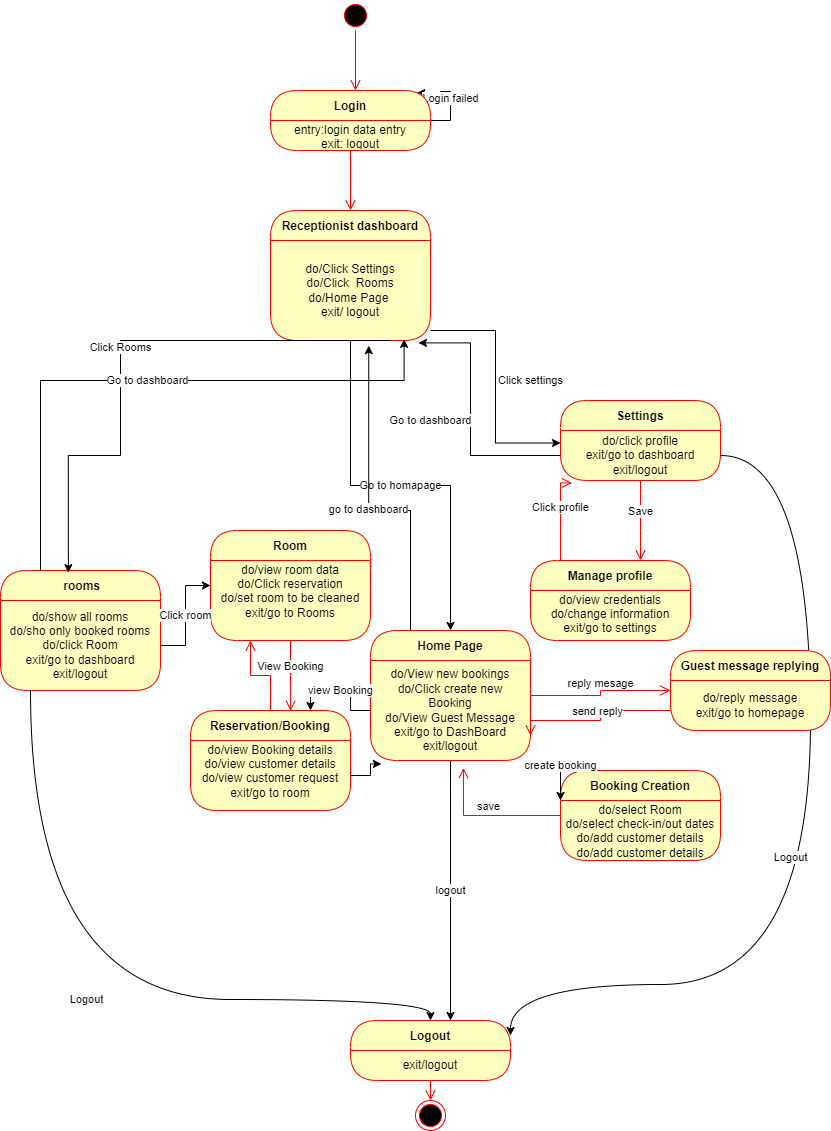

The diagram above was exported from draw.io. Its source (the exported page's mxGraphModel, read from the mxfile embedded in the PNG):
<mxGraphModel dx="871" dy="911" grid="1" gridSize="10" guides="1" tooltips="1" connect="1" arrows="1" fold="1" page="1" pageScale="1" pageWidth="827" pageHeight="1169" math="0" shadow="0">
  <root>
    <mxCell id="0" />
    <mxCell id="1" parent="0" />
    <mxCell id="pKNO9WRyYffHRGq1I5Np-2" value="" style="ellipse;html=1;shape=startState;fillColor=#000000;strokeColor=#ff0000;" parent="1" vertex="1">
      <mxGeometry x="350" y="80" width="30" height="30" as="geometry" />
    </mxCell>
    <mxCell id="pKNO9WRyYffHRGq1I5Np-3" value="" style="edgeStyle=orthogonalEdgeStyle;html=1;verticalAlign=bottom;endArrow=open;endSize=8;strokeColor=#ff0000;rounded=0;" parent="1" source="pKNO9WRyYffHRGq1I5Np-2" edge="1">
      <mxGeometry relative="1" as="geometry">
        <mxPoint x="365" y="170" as="targetPoint" />
      </mxGeometry>
    </mxCell>
    <mxCell id="cAC0aHn_tYgG5kaliEdD-80" value="Login failed" style="edgeStyle=orthogonalEdgeStyle;rounded=0;orthogonalLoop=1;jettySize=auto;html=1;entryX=0.914;entryY=0.042;entryDx=0;entryDy=0;entryPerimeter=0;" edge="1" parent="1" source="pKNO9WRyYffHRGq1I5Np-4" target="pKNO9WRyYffHRGq1I5Np-4">
      <mxGeometry relative="1" as="geometry">
        <mxPoint x="450" y="170" as="targetPoint" />
        <Array as="points">
          <mxPoint x="460" y="200" />
          <mxPoint x="460" y="171" />
          <mxPoint x="450" y="171" />
          <mxPoint x="450" y="173" />
        </Array>
      </mxGeometry>
    </mxCell>
    <mxCell id="pKNO9WRyYffHRGq1I5Np-4" value="Login" style="swimlane;fontStyle=1;align=center;verticalAlign=middle;childLayout=stackLayout;horizontal=1;startSize=30;horizontalStack=0;resizeParent=0;resizeLast=1;container=0;fontColor=#000000;collapsible=0;rounded=1;arcSize=30;strokeColor=#ff0000;fillColor=#ffffc0;swimlaneFillColor=#ffffc0;dropTarget=0;" parent="1" vertex="1">
      <mxGeometry x="280" y="170" width="160" height="60" as="geometry" />
    </mxCell>
    <mxCell id="pKNO9WRyYffHRGq1I5Np-5" value="entry:login data entry&lt;div&gt;exit: logout&lt;/div&gt;" style="text;html=1;strokeColor=none;fillColor=none;align=center;verticalAlign=middle;spacingLeft=4;spacingRight=4;whiteSpace=wrap;overflow=hidden;rotatable=0;fontColor=#000000;" parent="pKNO9WRyYffHRGq1I5Np-4" vertex="1">
      <mxGeometry y="30" width="160" height="30" as="geometry" />
    </mxCell>
    <mxCell id="pKNO9WRyYffHRGq1I5Np-6" value="" style="edgeStyle=orthogonalEdgeStyle;html=1;verticalAlign=bottom;endArrow=open;endSize=8;strokeColor=#ff0000;rounded=0;entryX=0.5;entryY=0;entryDx=0;entryDy=0;" parent="1" source="pKNO9WRyYffHRGq1I5Np-4" target="pKNO9WRyYffHRGq1I5Np-7" edge="1">
      <mxGeometry relative="1" as="geometry">
        <mxPoint x="370" y="290" as="targetPoint" />
      </mxGeometry>
    </mxCell>
    <mxCell id="pKNO9WRyYffHRGq1I5Np-7" value="Receptionist dashboard" style="swimlane;fontStyle=1;align=center;verticalAlign=middle;childLayout=stackLayout;horizontal=1;startSize=30;horizontalStack=0;resizeParent=0;resizeLast=1;container=0;fontColor=#000000;collapsible=0;rounded=1;arcSize=30;strokeColor=#ff0000;fillColor=#ffffc0;swimlaneFillColor=#ffffc0;dropTarget=0;" parent="1" vertex="1">
      <mxGeometry x="280" y="290" width="160" height="130" as="geometry" />
    </mxCell>
    <mxCell id="pKNO9WRyYffHRGq1I5Np-10" value="do/Click Settings&lt;div&gt;do/Click&amp;nbsp; Rooms&lt;/div&gt;&lt;div&gt;do/Home Page&amp;nbsp;&lt;/div&gt;&lt;div&gt;exit/ logout&lt;/div&gt;" style="text;html=1;strokeColor=none;fillColor=none;align=center;verticalAlign=middle;spacingLeft=4;spacingRight=4;whiteSpace=wrap;overflow=hidden;rotatable=0;fontColor=#000000;" parent="pKNO9WRyYffHRGq1I5Np-7" vertex="1">
      <mxGeometry y="30" width="160" height="100" as="geometry" />
    </mxCell>
    <mxCell id="pKNO9WRyYffHRGq1I5Np-37" value="Settings" style="swimlane;fontStyle=1;align=center;verticalAlign=middle;childLayout=stackLayout;horizontal=1;startSize=30;horizontalStack=0;resizeParent=0;resizeLast=1;container=0;fontColor=#000000;collapsible=0;rounded=1;arcSize=30;strokeColor=#ff0000;fillColor=#ffffc0;swimlaneFillColor=#ffffc0;dropTarget=0;" parent="1" vertex="1">
      <mxGeometry x="570" y="480" width="160" height="80" as="geometry" />
    </mxCell>
    <mxCell id="pKNO9WRyYffHRGq1I5Np-38" value="do/click profile&lt;div&gt;exit/go to dashboard&lt;/div&gt;&lt;div&gt;exit/logout&lt;/div&gt;" style="text;html=1;strokeColor=none;fillColor=none;align=center;verticalAlign=middle;spacingLeft=4;spacingRight=4;whiteSpace=wrap;overflow=hidden;rotatable=0;fontColor=#000000;" parent="pKNO9WRyYffHRGq1I5Np-37" vertex="1">
      <mxGeometry y="30" width="160" height="50" as="geometry" />
    </mxCell>
    <mxCell id="pKNO9WRyYffHRGq1I5Np-39" value="Save" style="edgeStyle=orthogonalEdgeStyle;html=1;verticalAlign=bottom;endArrow=open;endSize=8;strokeColor=#ff0000;rounded=0;" parent="1" source="pKNO9WRyYffHRGq1I5Np-37" target="pKNO9WRyYffHRGq1I5Np-40" edge="1">
      <mxGeometry relative="1" as="geometry">
        <mxPoint x="650" y="600" as="targetPoint" />
        <Array as="points">
          <mxPoint x="650" y="610" />
          <mxPoint x="650" y="610" />
        </Array>
      </mxGeometry>
    </mxCell>
    <mxCell id="pKNO9WRyYffHRGq1I5Np-40" value="Manage profile" style="swimlane;fontStyle=1;align=center;verticalAlign=middle;childLayout=stackLayout;horizontal=1;startSize=30;horizontalStack=0;resizeParent=0;resizeLast=1;container=0;fontColor=#000000;collapsible=0;rounded=1;arcSize=30;strokeColor=#ff0000;fillColor=#ffffc0;swimlaneFillColor=#ffffc0;dropTarget=0;" parent="1" vertex="1">
      <mxGeometry x="540" y="640" width="160" height="80" as="geometry" />
    </mxCell>
    <mxCell id="pKNO9WRyYffHRGq1I5Np-41" value="do/view credentials&lt;div&gt;do/change information&lt;/div&gt;&lt;div&gt;exit/go to settings&lt;br&gt;&lt;div&gt;&lt;br&gt;&lt;/div&gt;&lt;/div&gt;" style="text;html=1;strokeColor=none;fillColor=none;align=center;verticalAlign=middle;spacingLeft=4;spacingRight=4;whiteSpace=wrap;overflow=hidden;rotatable=0;fontColor=#000000;" parent="pKNO9WRyYffHRGq1I5Np-40" vertex="1">
      <mxGeometry y="30" width="160" height="50" as="geometry" />
    </mxCell>
    <mxCell id="pKNO9WRyYffHRGq1I5Np-42" value="Click profile" style="edgeStyle=orthogonalEdgeStyle;html=1;verticalAlign=bottom;endArrow=open;endSize=8;strokeColor=#ff0000;rounded=0;entryX=0.071;entryY=1.048;entryDx=0;entryDy=0;entryPerimeter=0;" parent="1" source="pKNO9WRyYffHRGq1I5Np-40" target="pKNO9WRyYffHRGq1I5Np-38" edge="1">
      <mxGeometry relative="1" as="geometry">
        <mxPoint x="480" y="580" as="targetPoint" />
        <Array as="points">
          <mxPoint x="570" y="562" />
        </Array>
      </mxGeometry>
    </mxCell>
    <mxCell id="pKNO9WRyYffHRGq1I5Np-43" value="Click settings" style="edgeStyle=orthogonalEdgeStyle;rounded=0;orthogonalLoop=1;jettySize=auto;html=1;entryX=0;entryY=0.25;entryDx=0;entryDy=0;" parent="1" source="pKNO9WRyYffHRGq1I5Np-10" target="pKNO9WRyYffHRGq1I5Np-38" edge="1">
      <mxGeometry x="-0.0514" y="35" relative="1" as="geometry">
        <Array as="points">
          <mxPoint x="505" y="410" />
          <mxPoint x="505" y="523" />
        </Array>
        <mxPoint as="offset" />
      </mxGeometry>
    </mxCell>
    <mxCell id="pKNO9WRyYffHRGq1I5Np-44" value="Go to dashboard" style="edgeStyle=orthogonalEdgeStyle;rounded=0;orthogonalLoop=1;jettySize=auto;html=1;entryX=0.925;entryY=1.024;entryDx=0;entryDy=0;entryPerimeter=0;" parent="1" source="pKNO9WRyYffHRGq1I5Np-38" target="pKNO9WRyYffHRGq1I5Np-10" edge="1">
      <mxGeometry x="-0.0185" y="40" relative="1" as="geometry">
        <Array as="points">
          <mxPoint x="480" y="535" />
          <mxPoint x="480" y="422" />
        </Array>
        <mxPoint as="offset" />
      </mxGeometry>
    </mxCell>
    <mxCell id="pKNO9WRyYffHRGq1I5Np-45" value=" rooms" style="swimlane;fontStyle=1;align=center;verticalAlign=middle;childLayout=stackLayout;horizontal=1;startSize=30;horizontalStack=0;resizeParent=0;resizeLast=1;container=0;fontColor=#000000;collapsible=0;rounded=1;arcSize=30;strokeColor=#ff0000;fillColor=#ffffc0;swimlaneFillColor=#ffffc0;dropTarget=0;" parent="1" vertex="1">
      <mxGeometry x="10" y="650" width="160" height="120" as="geometry" />
    </mxCell>
    <mxCell id="pKNO9WRyYffHRGq1I5Np-46" value="&lt;div&gt;do/show all rooms&lt;/div&gt;&lt;div&gt;do/sho only booked rooms&lt;/div&gt;do/click Room&lt;div&gt;exit/go to dashboard&lt;/div&gt;&lt;div&gt;exit/logout&lt;/div&gt;" style="text;html=1;strokeColor=none;fillColor=none;align=center;verticalAlign=middle;spacingLeft=4;spacingRight=4;whiteSpace=wrap;overflow=hidden;rotatable=0;fontColor=#000000;" parent="pKNO9WRyYffHRGq1I5Np-45" vertex="1">
      <mxGeometry y="30" width="160" height="90" as="geometry" />
    </mxCell>
    <mxCell id="pKNO9WRyYffHRGq1I5Np-51" value="Click Rooms" style="edgeStyle=orthogonalEdgeStyle;rounded=0;orthogonalLoop=1;jettySize=auto;html=1;exitX=0.75;exitY=1;exitDx=0;exitDy=0;entryX=0.424;entryY=0.018;entryDx=0;entryDy=0;entryPerimeter=0;" parent="1" source="pKNO9WRyYffHRGq1I5Np-10" target="pKNO9WRyYffHRGq1I5Np-45" edge="1">
      <mxGeometry relative="1" as="geometry">
        <Array as="points">
          <mxPoint x="130" y="420" />
          <mxPoint x="130" y="535" />
          <mxPoint x="78" y="535" />
        </Array>
      </mxGeometry>
    </mxCell>
    <mxCell id="pKNO9WRyYffHRGq1I5Np-52" value="Go to dashboard" style="edgeStyle=orthogonalEdgeStyle;rounded=0;orthogonalLoop=1;jettySize=auto;html=1;entryX=0.835;entryY=0.988;entryDx=0;entryDy=0;entryPerimeter=0;" parent="1" source="pKNO9WRyYffHRGq1I5Np-45" target="pKNO9WRyYffHRGq1I5Np-10" edge="1">
      <mxGeometry relative="1" as="geometry">
        <Array as="points">
          <mxPoint x="50" y="460" />
          <mxPoint x="414" y="460" />
        </Array>
      </mxGeometry>
    </mxCell>
    <mxCell id="pKNO9WRyYffHRGq1I5Np-53" value="Logout" style="swimlane;fontStyle=1;align=center;verticalAlign=middle;childLayout=stackLayout;horizontal=1;startSize=30;horizontalStack=0;resizeParent=0;resizeLast=1;container=0;fontColor=#000000;collapsible=0;rounded=1;arcSize=30;strokeColor=#ff0000;fillColor=#ffffc0;swimlaneFillColor=#ffffc0;dropTarget=0;" parent="1" vertex="1">
      <mxGeometry x="360" y="1100" width="160" height="60" as="geometry" />
    </mxCell>
    <mxCell id="pKNO9WRyYffHRGq1I5Np-54" value="exit/logout" style="text;html=1;strokeColor=none;fillColor=none;align=center;verticalAlign=middle;spacingLeft=4;spacingRight=4;whiteSpace=wrap;overflow=hidden;rotatable=0;fontColor=#000000;" parent="pKNO9WRyYffHRGq1I5Np-53" vertex="1">
      <mxGeometry y="30" width="160" height="30" as="geometry" />
    </mxCell>
    <mxCell id="pKNO9WRyYffHRGq1I5Np-55" value="" style="edgeStyle=orthogonalEdgeStyle;html=1;verticalAlign=bottom;endArrow=open;endSize=8;strokeColor=#ff0000;rounded=0;entryX=0.5;entryY=0;entryDx=0;entryDy=0;" parent="1" source="pKNO9WRyYffHRGq1I5Np-53" target="pKNO9WRyYffHRGq1I5Np-56" edge="1">
      <mxGeometry relative="1" as="geometry">
        <mxPoint x="440" y="1169" as="targetPoint" />
      </mxGeometry>
    </mxCell>
    <mxCell id="pKNO9WRyYffHRGq1I5Np-56" value="" style="ellipse;html=1;shape=endState;fillColor=#000000;strokeColor=#ff0000;" parent="1" vertex="1">
      <mxGeometry x="425" y="1180" width="30" height="30" as="geometry" />
    </mxCell>
    <mxCell id="pKNO9WRyYffHRGq1I5Np-61" value="Logout" style="edgeStyle=orthogonalEdgeStyle;rounded=0;orthogonalLoop=1;jettySize=auto;html=1;entryX=1;entryY=0.25;entryDx=0;entryDy=0;curved=1;" parent="1" source="pKNO9WRyYffHRGq1I5Np-38" target="pKNO9WRyYffHRGq1I5Np-53" edge="1">
      <mxGeometry x="0.0142" y="-20" relative="1" as="geometry">
        <Array as="points">
          <mxPoint x="820" y="535" />
          <mxPoint x="820" y="1064" />
          <mxPoint x="520" y="1064" />
        </Array>
        <mxPoint as="offset" />
      </mxGeometry>
    </mxCell>
    <mxCell id="pKNO9WRyYffHRGq1I5Np-62" value="Logout" style="edgeStyle=orthogonalEdgeStyle;rounded=0;orthogonalLoop=1;jettySize=auto;html=1;curved=1;" parent="1" source="pKNO9WRyYffHRGq1I5Np-46" target="pKNO9WRyYffHRGq1I5Np-53" edge="1">
      <mxGeometry relative="1" as="geometry">
        <Array as="points">
          <mxPoint x="40" y="1079" />
          <mxPoint x="440" y="1079" />
        </Array>
      </mxGeometry>
    </mxCell>
    <mxCell id="cAC0aHn_tYgG5kaliEdD-57" value="Room" style="swimlane;fontStyle=1;align=center;verticalAlign=middle;childLayout=stackLayout;horizontal=1;startSize=30;horizontalStack=0;resizeParent=0;resizeLast=1;container=0;fontColor=#000000;collapsible=0;rounded=1;arcSize=30;strokeColor=#ff0000;fillColor=#ffffc0;swimlaneFillColor=#ffffc0;dropTarget=0;" vertex="1" parent="1">
      <mxGeometry x="220" y="610" width="160" height="110" as="geometry" />
    </mxCell>
    <mxCell id="cAC0aHn_tYgG5kaliEdD-58" value="do/view room data&lt;div&gt;do/Click reservation&lt;/div&gt;&lt;div&gt;do/set room to be cleaned&lt;/div&gt;&lt;div&gt;exit/go to Rooms&lt;/div&gt;&lt;div&gt;&lt;br&gt;&lt;/div&gt;&lt;div&gt;&lt;br&gt;&lt;/div&gt;&lt;div&gt;&lt;br&gt;&lt;/div&gt;" style="text;html=1;strokeColor=none;fillColor=none;align=center;verticalAlign=middle;spacingLeft=4;spacingRight=4;whiteSpace=wrap;overflow=hidden;rotatable=0;fontColor=#000000;" vertex="1" parent="cAC0aHn_tYgG5kaliEdD-57">
      <mxGeometry y="30" width="160" height="80" as="geometry" />
    </mxCell>
    <mxCell id="cAC0aHn_tYgG5kaliEdD-59" value="View Booking" style="edgeStyle=orthogonalEdgeStyle;html=1;verticalAlign=bottom;endArrow=open;endSize=8;strokeColor=#ff0000;rounded=0;entryX=0.626;entryY=0.004;entryDx=0;entryDy=0;entryPerimeter=0;" edge="1" source="cAC0aHn_tYgG5kaliEdD-57" parent="1" target="cAC0aHn_tYgG5kaliEdD-60">
      <mxGeometry relative="1" as="geometry">
        <mxPoint x="300" y="770" as="targetPoint" />
      </mxGeometry>
    </mxCell>
    <mxCell id="cAC0aHn_tYgG5kaliEdD-60" value="Reservation/Booking" style="swimlane;fontStyle=1;align=center;verticalAlign=middle;childLayout=stackLayout;horizontal=1;startSize=30;horizontalStack=0;resizeParent=0;resizeLast=1;container=0;fontColor=#000000;collapsible=0;rounded=1;arcSize=30;strokeColor=#ff0000;fillColor=#ffffc0;swimlaneFillColor=#ffffc0;dropTarget=0;" vertex="1" parent="1">
      <mxGeometry x="200" y="790" width="160" height="100" as="geometry" />
    </mxCell>
    <mxCell id="cAC0aHn_tYgG5kaliEdD-61" value="do/view Booking details&lt;div&gt;do/view customer details&lt;/div&gt;&lt;div&gt;do/view customer request&lt;/div&gt;&lt;div&gt;exit/go to room&lt;/div&gt;&lt;div&gt;&lt;br&gt;&lt;/div&gt;" style="text;html=1;strokeColor=none;fillColor=none;align=center;verticalAlign=middle;spacingLeft=4;spacingRight=4;whiteSpace=wrap;overflow=hidden;rotatable=0;fontColor=#000000;" vertex="1" parent="cAC0aHn_tYgG5kaliEdD-60">
      <mxGeometry y="30" width="160" height="70" as="geometry" />
    </mxCell>
    <mxCell id="cAC0aHn_tYgG5kaliEdD-62" value="" style="edgeStyle=orthogonalEdgeStyle;html=1;verticalAlign=bottom;endArrow=open;endSize=8;strokeColor=#ff0000;rounded=0;entryX=0.25;entryY=1;entryDx=0;entryDy=0;" edge="1" source="cAC0aHn_tYgG5kaliEdD-60" parent="1" target="cAC0aHn_tYgG5kaliEdD-58">
      <mxGeometry relative="1" as="geometry">
        <mxPoint x="280" y="910" as="targetPoint" />
      </mxGeometry>
    </mxCell>
    <mxCell id="cAC0aHn_tYgG5kaliEdD-63" value="Click room" style="edgeStyle=orthogonalEdgeStyle;rounded=0;orthogonalLoop=1;jettySize=auto;html=1;" edge="1" parent="1" source="pKNO9WRyYffHRGq1I5Np-46" target="cAC0aHn_tYgG5kaliEdD-57">
      <mxGeometry relative="1" as="geometry" />
    </mxCell>
    <mxCell id="cAC0aHn_tYgG5kaliEdD-64" value="Home Page" style="swimlane;fontStyle=1;align=center;verticalAlign=middle;childLayout=stackLayout;horizontal=1;startSize=30;horizontalStack=0;resizeParent=0;resizeLast=1;container=0;fontColor=#000000;collapsible=0;rounded=1;arcSize=30;strokeColor=#ff0000;fillColor=#ffffc0;swimlaneFillColor=#ffffc0;dropTarget=0;" vertex="1" parent="1">
      <mxGeometry x="380" y="710" width="160" height="130" as="geometry" />
    </mxCell>
    <mxCell id="cAC0aHn_tYgG5kaliEdD-65" value="do/View new bookings&lt;div&gt;do/Click create new Booking&lt;/div&gt;&lt;div&gt;do/View Guest Message&lt;/div&gt;&lt;div&gt;exit/go to DashBoard&lt;/div&gt;&lt;div&gt;exit/logout&lt;/div&gt;" style="text;html=1;strokeColor=none;fillColor=none;align=center;verticalAlign=middle;spacingLeft=4;spacingRight=4;whiteSpace=wrap;overflow=hidden;rotatable=0;fontColor=#000000;" vertex="1" parent="cAC0aHn_tYgG5kaliEdD-64">
      <mxGeometry y="30" width="160" height="100" as="geometry" />
    </mxCell>
    <mxCell id="cAC0aHn_tYgG5kaliEdD-66" value="reply mesage" style="edgeStyle=orthogonalEdgeStyle;html=1;verticalAlign=bottom;endArrow=open;endSize=8;strokeColor=#ff0000;rounded=0;" edge="1" source="cAC0aHn_tYgG5kaliEdD-64" parent="1" target="cAC0aHn_tYgG5kaliEdD-68">
      <mxGeometry relative="1" as="geometry">
        <mxPoint x="470" y="910" as="targetPoint" />
      </mxGeometry>
    </mxCell>
    <mxCell id="cAC0aHn_tYgG5kaliEdD-68" value="Guest message replying" style="swimlane;fontStyle=1;align=center;verticalAlign=middle;childLayout=stackLayout;horizontal=1;startSize=30;horizontalStack=0;resizeParent=0;resizeLast=1;container=0;fontColor=#000000;collapsible=0;rounded=1;arcSize=30;strokeColor=#ff0000;fillColor=#ffffc0;swimlaneFillColor=#ffffc0;dropTarget=0;" vertex="1" parent="1">
      <mxGeometry x="680" y="730" width="160" height="80" as="geometry" />
    </mxCell>
    <mxCell id="cAC0aHn_tYgG5kaliEdD-69" value="do/reply message&lt;div&gt;exit/go to homepage&lt;/div&gt;" style="text;html=1;strokeColor=none;fillColor=none;align=center;verticalAlign=middle;spacingLeft=4;spacingRight=4;whiteSpace=wrap;overflow=hidden;rotatable=0;fontColor=#000000;" vertex="1" parent="cAC0aHn_tYgG5kaliEdD-68">
      <mxGeometry y="30" width="160" height="50" as="geometry" />
    </mxCell>
    <mxCell id="cAC0aHn_tYgG5kaliEdD-70" value="send reply" style="edgeStyle=orthogonalEdgeStyle;html=1;verticalAlign=bottom;endArrow=open;endSize=8;strokeColor=#ff0000;rounded=0;entryX=1;entryY=0.75;entryDx=0;entryDy=0;" edge="1" source="cAC0aHn_tYgG5kaliEdD-68" parent="1" target="cAC0aHn_tYgG5kaliEdD-65">
      <mxGeometry relative="1" as="geometry">
        <mxPoint x="610" y="940" as="targetPoint" />
        <Array as="points">
          <mxPoint x="610" y="790" />
          <mxPoint x="610" y="800" />
        </Array>
      </mxGeometry>
    </mxCell>
    <mxCell id="cAC0aHn_tYgG5kaliEdD-71" value="Go to homapage" style="edgeStyle=orthogonalEdgeStyle;rounded=0;orthogonalLoop=1;jettySize=auto;html=1;entryX=0.5;entryY=0;entryDx=0;entryDy=0;" edge="1" parent="1" source="pKNO9WRyYffHRGq1I5Np-10" target="cAC0aHn_tYgG5kaliEdD-64">
      <mxGeometry relative="1" as="geometry" />
    </mxCell>
    <mxCell id="cAC0aHn_tYgG5kaliEdD-72" value="Booking Creation" style="swimlane;fontStyle=1;align=center;verticalAlign=middle;childLayout=stackLayout;horizontal=1;startSize=30;horizontalStack=0;resizeParent=0;resizeLast=1;container=0;fontColor=#000000;collapsible=0;rounded=1;arcSize=30;strokeColor=#ff0000;fillColor=#ffffc0;swimlaneFillColor=#ffffc0;dropTarget=0;" vertex="1" parent="1">
      <mxGeometry x="570" y="850" width="160" height="90" as="geometry" />
    </mxCell>
    <mxCell id="cAC0aHn_tYgG5kaliEdD-73" value="do/select Room&lt;div&gt;do/select check-in/out dates&lt;/div&gt;&lt;div&gt;do/add customer details&lt;/div&gt;&lt;div&gt;do/add customer details&lt;/div&gt;&lt;div&gt;do/total calculation&lt;/div&gt;&lt;div&gt;exit/go to homePage&lt;/div&gt;" style="text;html=1;strokeColor=none;fillColor=none;align=center;verticalAlign=middle;spacingLeft=4;spacingRight=4;whiteSpace=wrap;overflow=hidden;rotatable=0;fontColor=#000000;" vertex="1" parent="cAC0aHn_tYgG5kaliEdD-72">
      <mxGeometry y="30" width="160" height="60" as="geometry" />
    </mxCell>
    <mxCell id="cAC0aHn_tYgG5kaliEdD-74" value="save" style="edgeStyle=orthogonalEdgeStyle;html=1;verticalAlign=bottom;endArrow=open;endSize=8;strokeColor=#ff0000;rounded=0;entryX=0.581;entryY=1.075;entryDx=0;entryDy=0;entryPerimeter=0;" edge="1" source="cAC0aHn_tYgG5kaliEdD-72" parent="1" target="cAC0aHn_tYgG5kaliEdD-65">
      <mxGeometry relative="1" as="geometry">
        <mxPoint x="650" y="970" as="targetPoint" />
      </mxGeometry>
    </mxCell>
    <mxCell id="cAC0aHn_tYgG5kaliEdD-75" value="view Booking" style="edgeStyle=orthogonalEdgeStyle;rounded=0;orthogonalLoop=1;jettySize=auto;html=1;entryX=0.75;entryY=0;entryDx=0;entryDy=0;" edge="1" parent="1" source="cAC0aHn_tYgG5kaliEdD-65" target="cAC0aHn_tYgG5kaliEdD-60">
      <mxGeometry relative="1" as="geometry" />
    </mxCell>
    <mxCell id="cAC0aHn_tYgG5kaliEdD-76" style="edgeStyle=orthogonalEdgeStyle;rounded=0;orthogonalLoop=1;jettySize=auto;html=1;entryX=0.068;entryY=1.034;entryDx=0;entryDy=0;entryPerimeter=0;" edge="1" parent="1" source="cAC0aHn_tYgG5kaliEdD-61" target="cAC0aHn_tYgG5kaliEdD-65">
      <mxGeometry relative="1" as="geometry" />
    </mxCell>
    <mxCell id="cAC0aHn_tYgG5kaliEdD-77" value="create booking" style="edgeStyle=orthogonalEdgeStyle;rounded=0;orthogonalLoop=1;jettySize=auto;html=1;entryX=0;entryY=0;entryDx=0;entryDy=0;" edge="1" parent="1" source="cAC0aHn_tYgG5kaliEdD-65" target="cAC0aHn_tYgG5kaliEdD-73">
      <mxGeometry relative="1" as="geometry">
        <Array as="points">
          <mxPoint x="570" y="840" />
        </Array>
      </mxGeometry>
    </mxCell>
    <mxCell id="cAC0aHn_tYgG5kaliEdD-78" value="logout" style="edgeStyle=orthogonalEdgeStyle;rounded=0;orthogonalLoop=1;jettySize=auto;html=1;entryX=0.625;entryY=0;entryDx=0;entryDy=0;entryPerimeter=0;" edge="1" parent="1" source="cAC0aHn_tYgG5kaliEdD-65" target="pKNO9WRyYffHRGq1I5Np-53">
      <mxGeometry relative="1" as="geometry" />
    </mxCell>
    <mxCell id="cAC0aHn_tYgG5kaliEdD-79" value="go to dashboard" style="edgeStyle=orthogonalEdgeStyle;rounded=0;orthogonalLoop=1;jettySize=auto;html=1;entryX=0.614;entryY=1.051;entryDx=0;entryDy=0;entryPerimeter=0;" edge="1" parent="1" source="cAC0aHn_tYgG5kaliEdD-64" target="pKNO9WRyYffHRGq1I5Np-10">
      <mxGeometry relative="1" as="geometry">
        <Array as="points">
          <mxPoint x="420" y="590" />
          <mxPoint x="378" y="590" />
        </Array>
      </mxGeometry>
    </mxCell>
  </root>
</mxGraphModel>